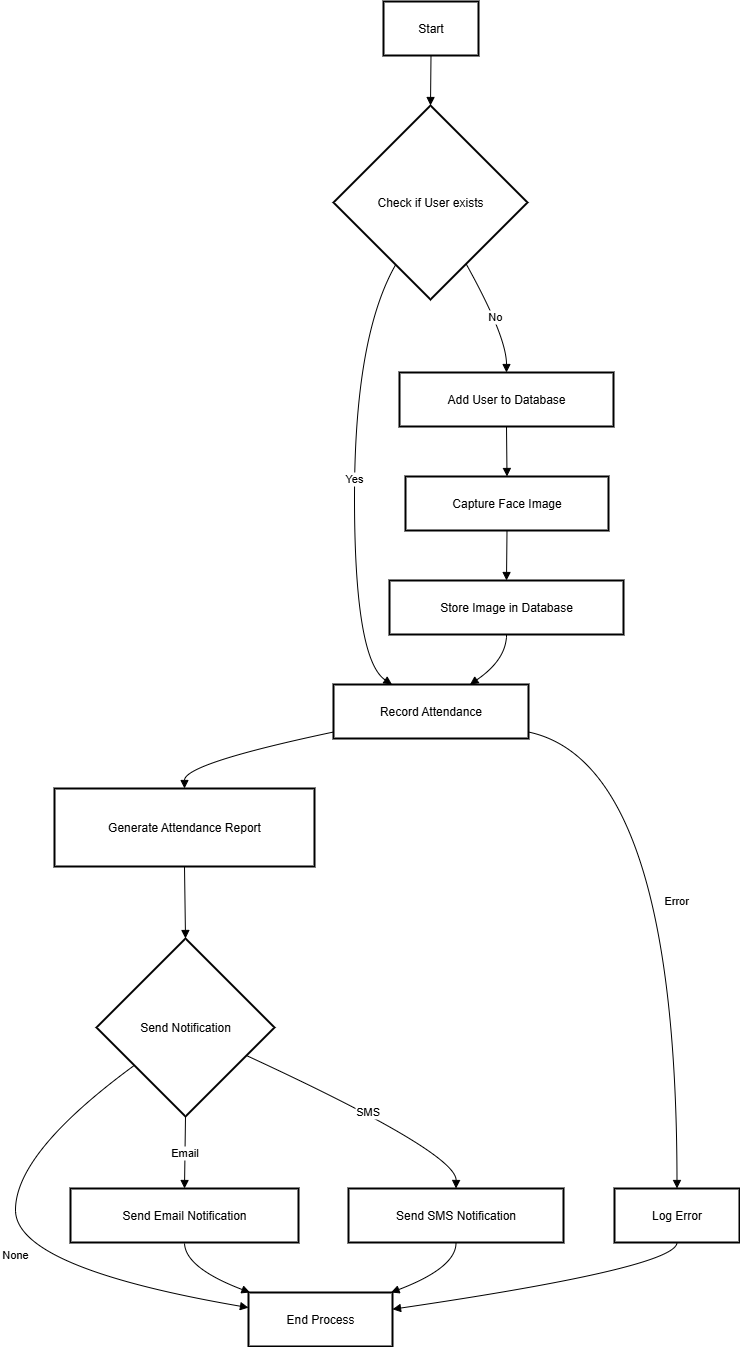

The diagram above was exported from draw.io. Its source (the exported page's mxGraphModel, read from the mxfile embedded in the PNG):
<mxGraphModel dx="1034" dy="570" grid="1" gridSize="10" guides="1" tooltips="1" connect="1" arrows="1" fold="1" page="1" pageScale="1" pageWidth="850" pageHeight="1100" math="0" shadow="0">
  <root>
    <mxCell id="0" />
    <mxCell id="1" parent="0" />
    <mxCell id="2" value="Start" style="whiteSpace=wrap;strokeWidth=2;" parent="1" vertex="1">
      <mxGeometry x="396" y="8" width="95" height="54" as="geometry" />
    </mxCell>
    <mxCell id="3" value="Check if User exists" style="rhombus;strokeWidth=2;whiteSpace=wrap;" parent="1" vertex="1">
      <mxGeometry x="346" y="112" width="194" height="194" as="geometry" />
    </mxCell>
    <mxCell id="4" value="Record Attendance" style="whiteSpace=wrap;strokeWidth=2;" parent="1" vertex="1">
      <mxGeometry x="346" y="691" width="195" height="54" as="geometry" />
    </mxCell>
    <mxCell id="5" value="Add User to Database" style="whiteSpace=wrap;strokeWidth=2;" parent="1" vertex="1">
      <mxGeometry x="412" y="379" width="214" height="54" as="geometry" />
    </mxCell>
    <mxCell id="6" value="Capture Face Image" style="whiteSpace=wrap;strokeWidth=2;" parent="1" vertex="1">
      <mxGeometry x="418" y="483" width="203" height="54" as="geometry" />
    </mxCell>
    <mxCell id="7" value="Store Image in Database" style="whiteSpace=wrap;strokeWidth=2;" parent="1" vertex="1">
      <mxGeometry x="402" y="587" width="234" height="54" as="geometry" />
    </mxCell>
    <mxCell id="8" value="Generate Attendance Report" style="whiteSpace=wrap;strokeWidth=2;" parent="1" vertex="1">
      <mxGeometry x="67" y="795" width="260" height="78" as="geometry" />
    </mxCell>
    <mxCell id="9" value="Send Notification" style="rhombus;strokeWidth=2;whiteSpace=wrap;" parent="1" vertex="1">
      <mxGeometry x="109" y="945" width="178" height="178" as="geometry" />
    </mxCell>
    <mxCell id="10" value="Send Email Notification" style="whiteSpace=wrap;strokeWidth=2;" parent="1" vertex="1">
      <mxGeometry x="83" y="1195" width="228" height="54" as="geometry" />
    </mxCell>
    <mxCell id="11" value="Send SMS Notification" style="whiteSpace=wrap;strokeWidth=2;" parent="1" vertex="1">
      <mxGeometry x="361" y="1195" width="215" height="54" as="geometry" />
    </mxCell>
    <mxCell id="12" value="End Process" style="whiteSpace=wrap;strokeWidth=2;" parent="1" vertex="1">
      <mxGeometry x="261" y="1299" width="144" height="54" as="geometry" />
    </mxCell>
    <mxCell id="13" value="Log Error" style="whiteSpace=wrap;strokeWidth=2;" parent="1" vertex="1">
      <mxGeometry x="627" y="1195" width="125" height="54" as="geometry" />
    </mxCell>
    <mxCell id="14" value="" style="curved=1;startArrow=none;endArrow=block;exitX=0.5;exitY=1;entryX=0.5;entryY=0;" parent="1" source="2" target="3" edge="1">
      <mxGeometry relative="1" as="geometry">
        <Array as="points" />
      </mxGeometry>
    </mxCell>
    <mxCell id="15" value="Yes" style="curved=1;startArrow=none;endArrow=block;exitX=0.22;exitY=1;entryX=0.3;entryY=0;" parent="1" source="3" target="4" edge="1">
      <mxGeometry relative="1" as="geometry">
        <Array as="points">
          <mxPoint x="367" y="343" />
          <mxPoint x="367" y="666" />
        </Array>
      </mxGeometry>
    </mxCell>
    <mxCell id="16" value="No" style="curved=1;startArrow=none;endArrow=block;exitX=0.79;exitY=1;entryX=0.5;entryY=0;" parent="1" source="3" target="5" edge="1">
      <mxGeometry relative="1" as="geometry">
        <Array as="points">
          <mxPoint x="519" y="343" />
        </Array>
      </mxGeometry>
    </mxCell>
    <mxCell id="17" value="" style="curved=1;startArrow=none;endArrow=block;exitX=0.5;exitY=1;entryX=0.5;entryY=0;" parent="1" source="5" target="6" edge="1">
      <mxGeometry relative="1" as="geometry">
        <Array as="points" />
      </mxGeometry>
    </mxCell>
    <mxCell id="18" value="" style="curved=1;startArrow=none;endArrow=block;exitX=0.5;exitY=1;entryX=0.5;entryY=0;" parent="1" source="6" target="7" edge="1">
      <mxGeometry relative="1" as="geometry">
        <Array as="points" />
      </mxGeometry>
    </mxCell>
    <mxCell id="19" value="" style="curved=1;startArrow=none;endArrow=block;exitX=0.5;exitY=1;entryX=0.7;entryY=0;" parent="1" source="7" target="4" edge="1">
      <mxGeometry relative="1" as="geometry">
        <Array as="points">
          <mxPoint x="519" y="666" />
        </Array>
      </mxGeometry>
    </mxCell>
    <mxCell id="20" value="" style="curved=1;startArrow=none;endArrow=block;exitX=0;exitY=0.88;entryX=0.5;entryY=0;" parent="1" source="4" target="8" edge="1">
      <mxGeometry relative="1" as="geometry">
        <Array as="points">
          <mxPoint x="197" y="770" />
        </Array>
      </mxGeometry>
    </mxCell>
    <mxCell id="21" value="" style="curved=1;startArrow=none;endArrow=block;exitX=0.5;exitY=1;entryX=0.5;entryY=0;" parent="1" source="8" target="9" edge="1">
      <mxGeometry relative="1" as="geometry">
        <Array as="points" />
      </mxGeometry>
    </mxCell>
    <mxCell id="22" value="Email" style="curved=1;startArrow=none;endArrow=block;exitX=0.5;exitY=1;entryX=0.5;entryY=0;" parent="1" source="9" target="10" edge="1">
      <mxGeometry relative="1" as="geometry">
        <Array as="points" />
      </mxGeometry>
    </mxCell>
    <mxCell id="23" value="SMS" style="curved=1;startArrow=none;endArrow=block;exitX=1;exitY=0.73;entryX=0.5;entryY=0;" parent="1" source="9" target="11" edge="1">
      <mxGeometry relative="1" as="geometry">
        <Array as="points">
          <mxPoint x="469" y="1159" />
        </Array>
      </mxGeometry>
    </mxCell>
    <mxCell id="24" value="None" style="curved=1;startArrow=none;endArrow=block;exitX=0;exitY=0.87;entryX=0;entryY=0.28;" parent="1" source="9" target="12" edge="1">
      <mxGeometry relative="1" as="geometry">
        <Array as="points">
          <mxPoint x="28" y="1159" />
          <mxPoint x="28" y="1274" />
        </Array>
      </mxGeometry>
    </mxCell>
    <mxCell id="25" value="" style="curved=1;startArrow=none;endArrow=block;exitX=0.5;exitY=1;entryX=0.01;entryY=0;" parent="1" source="10" target="12" edge="1">
      <mxGeometry relative="1" as="geometry">
        <Array as="points">
          <mxPoint x="197" y="1274" />
        </Array>
      </mxGeometry>
    </mxCell>
    <mxCell id="26" value="" style="curved=1;startArrow=none;endArrow=block;exitX=0.5;exitY=1;entryX=0.99;entryY=0;" parent="1" source="11" target="12" edge="1">
      <mxGeometry relative="1" as="geometry">
        <Array as="points">
          <mxPoint x="469" y="1274" />
        </Array>
      </mxGeometry>
    </mxCell>
    <mxCell id="27" value="Error" style="curved=1;startArrow=none;endArrow=block;exitX=1;exitY=0.88;entryX=0.5;entryY=0;" parent="1" source="4" target="13" edge="1">
      <mxGeometry relative="1" as="geometry">
        <Array as="points">
          <mxPoint x="689" y="770" />
        </Array>
      </mxGeometry>
    </mxCell>
    <mxCell id="28" value="" style="curved=1;startArrow=none;endArrow=block;exitX=0.5;exitY=1;entryX=1;entryY=0.31;" parent="1" source="13" target="12" edge="1">
      <mxGeometry relative="1" as="geometry">
        <Array as="points">
          <mxPoint x="689" y="1274" />
        </Array>
      </mxGeometry>
    </mxCell>
  </root>
</mxGraphModel>